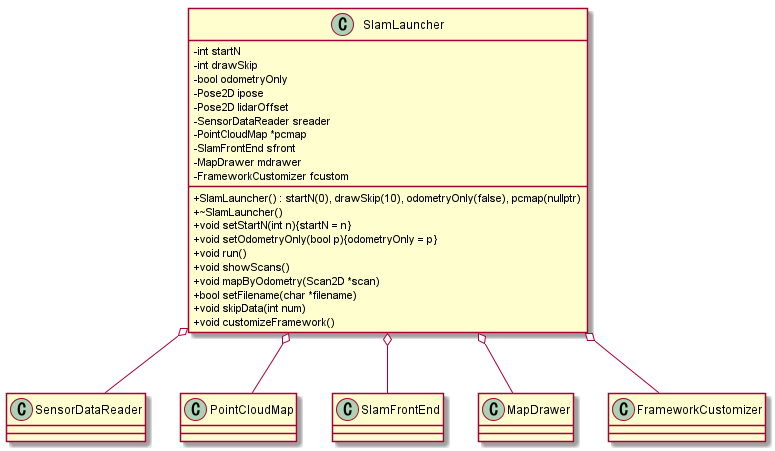

The diagram above was rendered by PlantUML. Its source (embedded in the PNG):
@startuml

skinparam classAttributeIconSize 0

class SlamLauncher
{
    - int startN
    - int drawSkip
    - bool odometryOnly
    - Pose2D ipose
    - Pose2D lidarOffset
    - SensorDataReader sreader
    - PointCloudMap *pcmap
    - SlamFrontEnd sfront
    - MapDrawer mdrawer
    - FrameworkCustomizer fcustom
    + SlamLauncher() : startN(0), drawSkip(10), odometryOnly(false), pcmap(nullptr)
    + ~SlamLauncher()
    + void setStartN(int n){startN = n}
    + void setOdometryOnly(bool p){odometryOnly = p}
    + void run()
    + void showScans()
    + void mapByOdometry(Scan2D *scan)
    + bool setFilename(char *filename)
    + void skipData(int num)
    + void customizeFramework()
}

SlamLauncher o-- SensorDataReader
SlamLauncher o-- PointCloudMap
SlamLauncher o-- SlamFrontEnd
SlamLauncher o-- MapDrawer
SlamLauncher o-- FrameworkCustomizer

@enduml